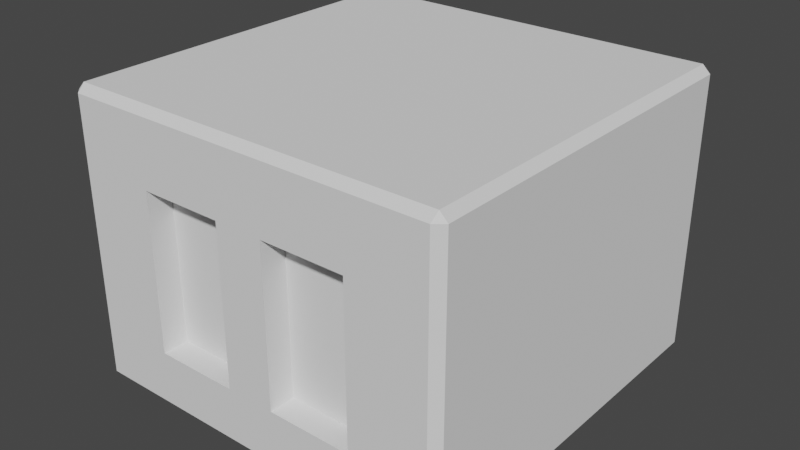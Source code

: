# Source: Player.blend  (saved by Blender 3.5.10; exported with 4.5.12 LTS)
import bpy
from mathutils import Matrix  # noqa: F401  (used for matrix-valued properties, if any)

bpy.ops.wm.read_factory_settings(use_empty=True)
scene = bpy.context.scene
scene.name = 'Scene'

# ---- collections
col_collection = bpy.data.collections.new('Collection'); scene.collection.children.link(col_collection)

# ---- world
world_world = bpy.data.worlds.new('World'); scene.world = world_world
world_world.use_nodes = True; world_world.node_tree.nodes.clear()
_N = world_world.node_tree.nodes; _L = world_world.node_tree.links
n0 = _N.new('ShaderNodeOutputWorld'); n0.name = 'World Output'; n0.location = (300, 300)
n1 = _N.new('ShaderNodeBackground'); n1.name = 'Background'; n1.location = (10, 300)
n1.inputs[0].default_value = (0.05088, 0.05088, 0.05088, 1.0)
_L.new(n1.outputs[0], n0.inputs[0])
n0.is_active_output = True
world_world.color = (0.05088, 0.05088, 0.05088)
world_world.use_sun_shadow = False
world_world.sun_shadow_jitter_overblur = 0.0

# ---- meshes
me_cube_002 = bpy.data.meshes.new('Cube.002')
me_cube_002.from_pydata([(-0.7021, -1.248, -0.4772), (-0.7021, -1.248, 0.5439), (-0.1584, -1.248, 0.5439), (-0.1584, -1.248, -0.4772), (0.7021, -1.248, -0.4772), (0.7021, -1.248, 0.5439), (0.1584, -1.248, 0.5439), (0.1584, -1.248, -0.4772), (-1.209, 1.198, -0.8576), (-1.259, 1.198, -0.8074), (-1.209, 1.248, -0.8074), (-1.209, 1.198, 1.019), (-1.209, 1.248, 0.9692), (-1.259, 1.198, 0.9692), (0.0, 1.248, -0.8074), (0.0, 1.198, -0.8576), (0.0, 1.198, 1.019), (0.0, 1.248, 0.9692), (0.0, -1.198, -0.8576), (0.0, -1.248, -0.8175), (0.0, -1.248, 0.97), (0.0, -1.198, 1.019), (-1.209, -1.198, -0.8576), (-1.201, -1.248, -0.8179), (-1.259, -1.198, -0.8074), (-1.201, -1.248, 0.97), (-1.209, -1.198, 1.019), (-1.259, -1.198, 0.9692), (1.209, 1.198, -0.8576), (1.209, 1.248, -0.8074), (1.259, 1.198, -0.8074), (1.209, 1.198, 1.019), (1.259, 1.198, 0.9692), (1.209, 1.248, 0.9692), (1.209, -1.198, -0.8576), (1.259, -1.198, -0.8074), (1.201, -1.248, -0.8179), (1.259, -1.198, 0.9692), (1.209, -1.198, 1.019), (1.201, -1.248, 0.97), (-0.1584, -1.083, 0.5439), (-0.1584, -1.083, -0.4772), (-0.7021, -1.083, -0.4772), (-0.7021, -1.083, 0.5439), (0.1584, -1.083, 0.5439), (0.1584, -1.083, -0.4772), (0.7021, -1.083, -0.4772), (0.7021, -1.083, 0.5439)], [], [(10, 12, 17, 14), (0, 3, 41, 42), (28, 34, 18, 15), (24, 27, 13, 9), (16, 11, 26, 21), (35, 30, 32, 37), (5, 39, 20, 6), (7, 19, 36, 4), (1, 2, 20, 25), (1, 0, 42, 43), (3, 2, 40, 41), (2, 1, 43, 40), (4, 36, 39, 5), (4, 46, 45, 7), (3, 0, 23, 19), (29, 14, 17, 33), (16, 21, 38, 31), (0, 1, 25, 23), (6, 20, 19, 7), (2, 3, 19, 20), (5, 47, 46, 4), (7, 45, 44, 6), (6, 44, 47, 5), (8, 9, 10), (11, 12, 13), (22, 23, 24), (25, 26, 27), (28, 29, 30), (31, 32, 33), (34, 35, 36), (37, 38, 39), (8, 22, 24, 9), (23, 25, 27, 24), (26, 11, 13, 27), (12, 10, 9, 13), (15, 8, 10, 14), (21, 26, 25, 20), (11, 16, 17, 12), (22, 18, 19, 23), (30, 35, 34, 28), (35, 37, 39, 36), (37, 32, 31, 38), (32, 30, 29, 33), (14, 29, 28, 15), (20, 39, 38, 21), (33, 17, 16, 31), (36, 19, 18, 34), (8, 15, 18, 22), (40, 43, 42, 41), (44, 45, 46, 47)])
_uv = me_cube_002.uv_layers.new(name='UVMap')
_uv.uv.foreach_set('vector', [0.3817, 0.255, 0.6183, 0.255, 0.6183, 0.375, 0.3817, 0.375, 0.4251, 0.9627, 0.4251, 0.9123, 0.4251, 0.9123, 0.4251, 0.9627, 0.13, 0.505, 0.13, 0.745, 0.25, 0.745, 0.25, 0.505, 0.3817, 0.005023, 0.6183, 0.005023, 0.6183, 0.245, 0.3817, 0.245, 0.75, 0.505, 0.87, 0.505, 0.87, 0.745, 0.75, 0.745, 0.3817, 0.005023, 0.3817, 0.245, 0.6183, 0.245, 0.6183, 0.005023, 0.5749, 0.9627, 0.6198, 0.9961, 0.6198, 0.8773, 0.5749, 0.9123, 0.4251, 0.9123, 0.3803, 0.8773, 0.3802, 0.9961, 0.4251, 0.9627, 0.5749, 0.9627, 0.5749, 0.9123, 0.6198, 0.8773, 0.6198, 0.9961, 0.5749, 0.9627, 0.4251, 0.9627, 0.4251, 0.9627, 0.5749, 0.9627, 0.4251, 0.9123, 0.5749, 0.9123, 0.5749, 0.9123, 0.4251, 0.9123, 0.5749, 0.9123, 0.5749, 0.9627, 0.5749, 0.9627, 0.5749, 0.9123, 0.4251, 0.9627, 0.3802, 0.9961, 0.6198, 0.9961, 0.5749, 0.9627, 0.4251, 0.9627, 0.4251, 0.9627, 0.4251, 0.9123, 0.4251, 0.9123, 0.4251, 0.9123, 0.4251, 0.9627, 0.3802, 0.9961, 0.3803, 0.8773, 0.3817, 0.255, 0.3817, 0.375, 0.6183, 0.375, 0.6183, 0.255, 0.75, 0.505, 0.75, 0.745, 0.87, 0.745, 0.87, 0.505, 0.4251, 0.9627, 0.5749, 0.9627, 0.6198, 0.9961, 0.3802, 0.9961, 0.5749, 0.9123, 0.6184, 0.875, 0.3803, 0.875, 0.4251, 0.9123, 0.5749, 0.9123, 0.4251, 0.9123, 0.3803, 0.875, 0.6184, 0.875, 0.5749, 0.9627, 0.5749, 0.9627, 0.4251, 0.9627, 0.4251, 0.9627, 0.4251, 0.9123, 0.4251, 0.9123, 0.5749, 0.9123, 0.5749, 0.9123, 0.5749, 0.9123, 0.5749, 0.9123, 0.5749, 0.9627, 0.5749, 0.9627, 0.13, 0.505, 0.125, 0.505, 0.13, 0.5, 0.87, 0.505, 0.87, 0.5, 0.875, 0.505, 0.13, 0.745, 0.1308, 0.75, 0.125, 0.745, 0.8693, 0.75, 0.87, 0.745, 0.875, 0.745, 0.13, 0.505, 0.13, 0.5, 0.125, 0.505, 0.87, 0.505, 0.875, 0.505, 0.87, 0.5, 0.13, 0.745, 0.125, 0.745, 0.1308, 0.75, 0.875, 0.745, 0.87, 0.745, 0.8693, 0.75, 0.13, 0.505, 0.13, 0.745, 0.125, 0.745, 0.125, 0.505, 0.3803, 0.0, 0.6184, 0.0, 0.6183, 0.005023, 0.3817, 0.005023, 0.87, 0.745, 0.87, 0.505, 0.875, 0.505, 0.875, 0.745, 0.6183, 0.255, 0.3817, 0.255, 0.3817, 0.245, 0.6183, 0.245, 0.25, 0.505, 0.13, 0.505, 0.13, 0.5, 0.25, 0.5, 0.75, 0.745, 0.87, 0.745, 0.8693, 0.75, 0.75, 0.75, 0.87, 0.505, 0.75, 0.505, 0.75, 0.5, 0.87, 0.5, 0.13, 0.745, 0.25, 0.745, 0.25, 0.75, 0.1308, 0.75, 0.125, 0.505, 0.125, 0.745, 0.13, 0.745, 0.13, 0.505, 0.3817, 0.005023, 0.6183, 0.005023, 0.6184, 0.0, 0.3803, 0.0, 0.875, 0.745, 0.875, 0.505, 0.87, 0.505, 0.87, 0.745, 0.6183, 0.245, 0.3817, 0.245, 0.3817, 0.255, 0.6183, 0.255, 0.25, 0.5, 0.13, 0.5, 0.13, 0.505, 0.25, 0.505, 0.75, 0.75, 0.8693, 0.75, 0.87, 0.745, 0.75, 0.745, 0.87, 0.5, 0.75, 0.5, 0.75, 0.505, 0.87, 0.505, 0.1308, 0.75, 0.25, 0.75, 0.25, 0.745, 0.13, 0.745, 0.13, 0.505, 0.25, 0.505, 0.25, 0.745, 0.13, 0.745, 0.5749, 0.9123, 0.5749, 0.9627, 0.4251, 0.9627, 0.4251, 0.9123, 0.5749, 0.9123, 0.4251, 0.9123, 0.4251, 0.9627, 0.5749, 0.9627])
me_cube_002.update()

# ---- objects
ob_cube = bpy.data.objects.new('Cube', me_cube_002)

# ---- transforms, parenting, visibility, modifiers, constraints
ob_cube.location = (0.0, 0.0, 0.0)

# ---- collection membership
col_collection.objects.link(ob_cube)

# ---- scene / render settings (as saved in the file)
scene.frame_start = 1; scene.frame_end = 250; scene.frame_set(2)
scene.render.engine = 'BLENDER_EEVEE_NEXT'
scene.cycles.sampling_pattern = 'TABULATED_SOBOL'
scene.eevee.use_gtao = True
scene.eevee.use_raytracing = True
scene.view_settings.view_transform = 'Filmic'
bpy.context.view_layer.update()

# ---- added for rendering (the .blend has no active camera and no usable light): camera, sun
cam_auto = bpy.data.cameras.new('AutoCamera')
cam_auto.lens = 50.0
cam_auto.sensor_width = 36.0
cam_auto.clip_end = 1000.0
ob_auto_camera = bpy.data.objects.new('AutoCamera', cam_auto)
scene.collection.objects.link(ob_auto_camera)
ob_auto_camera.location = (3.71226, -4.45471, 3.0507)
ob_auto_camera.rotation_euler = (1.09748, -7.21219e-08, 0.694738)
scene.camera = ob_auto_camera
light_auto_sun = bpy.data.lights.new('AutoSun', 'SUN')
light_auto_sun.energy = 3.0
light_auto_sun.angle = 0.0523599
ob_auto_sun = bpy.data.objects.new('AutoSun', light_auto_sun)
scene.collection.objects.link(ob_auto_sun)
ob_auto_sun.rotation_euler = (0.872665, 0.174533, 0.523599)
bpy.context.view_layer.update()
